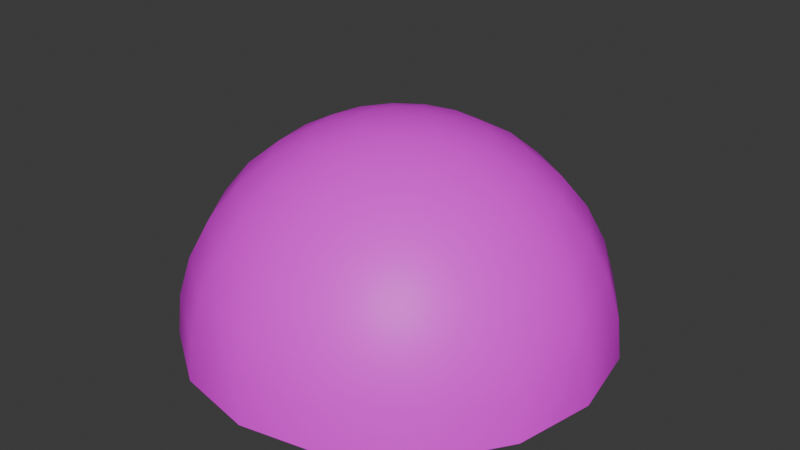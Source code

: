 # Source: dome.blend  (saved by Blender 4.5.88; exported with 4.5.12 LTS)
import bpy
from mathutils import Matrix  # noqa: F401  (used for matrix-valued properties, if any)

bpy.ops.wm.read_factory_settings(use_empty=True)
scene = bpy.context.scene
scene.name = 'Scene'

# ---- collections
col_collection = bpy.data.collections.new('Collection'); scene.collection.children.link(col_collection)

# ---- images (referenced by path relative to the original .blend; pixels are not part of the script)
import os
ASSET_DIR = os.environ.get("B2B_ASSET_DIR", "")  # directory of the original .blend (textures are referenced by path, not embedded)
HERE = os.path.dirname(os.path.abspath(__file__))  # packed textures are extracted next to this script under _unpacked/

def load_image(name, relpath, width, height, colorspace="sRGB"):
    """Load a texture the original file referenced (path relative to the .blend, or extracted next to this script)."""
    p = next((c for c in (os.path.join(HERE, relpath), os.path.join(ASSET_DIR, relpath)) if relpath and os.path.exists(c)), "")
    if p:
        img = bpy.data.images.load(p, check_existing=True)
        img.name = name
    else:  # same state as the original file: an image datablock whose file is absent (Cycles renders it pink)
        img = bpy.data.images.new(name, width, height)
        img.source = "FILE"
        img.filepath = "//" + (relpath or name)
    img.colorspace_settings.name = colorspace
    return img
img_space_png = load_image('space.png', 'space.png', 1024, 1024, 'sRGB')

# ---- materials (node trees are filled in below, after node groups)
mat_dome = bpy.data.materials.new('Dome')
mat_dome.alpha_threshold = 0.0
mat_dome.roughness = 0.5
mat_dome.line_color = (0.0, 0.0, 0.0, 1.0)

# ---- material node trees
mat_dome.use_nodes = True; mat_dome.node_tree.nodes.clear()
_N = mat_dome.node_tree.nodes; _L = mat_dome.node_tree.links
n0 = _N.new('ShaderNodeOutputMaterial'); n0.name = 'Material Output'; n0.location = (200, 100)
n1 = _N.new('ShaderNodeBsdfPrincipled'); n1.name = 'Principled BSDF'; n1.location = (-200, 100)
n1.inputs[3].default_value = 1.45
n2 = _N.new('ShaderNodeTexImage'); n2.name = 'Image Texture'; n2.location = (-490, 80)
n2.image = img_space_png
_L.new(n1.outputs[0], n0.inputs[0])
_L.new(n2.outputs[0], n1.inputs[0])
n0.is_active_output = True

# ---- world
world_world = bpy.data.worlds.new('World'); scene.world = world_world
world_world.use_nodes = True; world_world.node_tree.nodes.clear()
_N = world_world.node_tree.nodes; _L = world_world.node_tree.links
n0 = _N.new('ShaderNodeOutputWorld'); n0.name = 'World Output'; n0.location = (200, 100)
n1 = _N.new('ShaderNodeBackground'); n1.name = 'Background'; n1.location = (-200, 100)
n1.inputs[0].default_value = (0.05088, 0.05088, 0.05088, 1.0)
_L.new(n1.outputs[0], n0.inputs[0])
n0.is_active_output = True
world_world.color = (0.05088, 0.05088, 0.05088)
world_world.sun_shadow_jitter_overblur = 0.0

# ---- meshes
me_dome = bpy.data.meshes.new('dome')
me_dome.from_pydata([(-0.3928, 0.3928, 0.8315), (-0.2706, 0.2706, 0.9239), (-0.1379, 0.1379, 0.9808), (-0.9239, 0.3827, 0.0), (-0.9061, 0.3753, 0.1951), (-0.8536, 0.3536, 0.3827), (-0.7682, 0.3182, 0.5556), (-0.6533, 0.2706, 0.7071), (-0.5133, 0.2126, 0.8315), (-0.3536, 0.1464, 0.9239), (-0.1802, 0.07466, 0.9808), (-1.0, 5.066e-07, 0.0), (-0.9808, 3.874e-07, 0.1951), (-0.9239, 3.576e-07, 0.3827), (-0.8315, 3.278e-07, 0.5556), (-0.7071, 3.278e-07, 0.7071), (-0.5556, 1.937e-07, 0.8315), (-0.3827, 1.788e-07, 0.9239), (-0.1951, 8.196e-08, 0.9808), (0.0, 0.0, 1.0), (-0.9239, -0.3827, 0.0), (-0.9061, -0.3753, 0.1951), (-0.8536, -0.3536, 0.3827), (-0.7682, -0.3182, 0.5556), (-0.6533, -0.2706, 0.7071), (-0.5133, -0.2126, 0.8315), (-0.3536, -0.1464, 0.9239), (-0.1802, -0.07466, 0.9808), (-0.7071, -0.7071, 0.0), (-0.6935, -0.6935, 0.1951), (-0.6533, -0.6533, 0.3827), (-0.5879, -0.5879, 0.5556), (-0.5, -0.5, 0.7071), (-0.3928, -0.3928, 0.8315), (-0.2706, -0.2706, 0.9239), (-0.1379, -0.1379, 0.9808), (-0.3827, -0.9239, 0.0), (-0.3753, -0.9061, 0.1951), (-0.3536, -0.8536, 0.3827), (-0.3182, -0.7682, 0.5556), (-0.2706, -0.6533, 0.7071), (-0.2126, -0.5133, 0.8315), (-0.1464, -0.3536, 0.9239), (-0.07466, -0.1802, 0.9808), (-3.576e-07, -1.0, 0.0), (-2.682e-07, -0.9808, 0.1951), (-2.384e-07, -0.9239, 0.3827), (-1.788e-07, -0.8315, 0.5556), (-2.235e-07, -0.7071, 0.7071), (-1.49e-07, -0.5556, 0.8315), (-1.192e-07, -0.3827, 0.9239), (-6.706e-08, -0.1951, 0.9808), (0.3827, -0.9239, 0.0), (0.3753, -0.9061, 0.1951), (0.3536, -0.8536, 0.3827), (0.3182, -0.7682, 0.5556), (0.2706, -0.6533, 0.7071), (0.2126, -0.5133, 0.8315), (0.1464, -0.3536, 0.9239), (0.07466, -0.1802, 0.9808), (0.7071, -0.7071, 0.0), (0.6935, -0.6935, 0.1951), (0.6533, -0.6533, 0.3827), (0.5879, -0.5879, 0.5556), (0.5, -0.5, 0.7071), (0.3928, -0.3928, 0.8315), (0.2706, -0.2706, 0.9239), (0.1379, -0.1379, 0.9808), (0.9239, -0.3827, 0.0), (0.9061, -0.3753, 0.1951), (0.8536, -0.3536, 0.3827), (0.7682, -0.3182, 0.5556), (0.6533, -0.2706, 0.7071), (0.5133, -0.2126, 0.8315), (0.3536, -0.1464, 0.9239), (0.1802, -0.07466, 0.9808), (1.0, -1.49e-07, 0.0), (0.9808, -1.49e-07, 0.1951), (0.9239, -1.192e-07, 0.3827), (0.8315, -8.941e-08, 0.5556), (0.7071, -8.941e-08, 0.7071), (0.5556, -7.451e-08, 0.8315), (0.3827, -4.47e-08, 0.9239), (0.1951, -5.215e-08, 0.9808), (0.9239, 0.3827, 0.0), (0.9061, 0.3753, 0.1951), (0.8536, 0.3536, 0.3827), (0.7682, 0.3182, 0.5556), (0.6533, 0.2706, 0.7071), (0.5133, 0.2126, 0.8315), (0.3536, 0.1464, 0.9239), (0.1802, 0.07466, 0.9808), (0.7071, 0.7071, 0.0), (0.6935, 0.6935, 0.1951), (0.6533, 0.6533, 0.3827), (0.5879, 0.5879, 0.5556), (0.5, 0.5, 0.7071), (0.3928, 0.3928, 0.8315), (0.2706, 0.2706, 0.9239), (0.1379, 0.1379, 0.9808), (0.3827, 0.9239, 0.0), (0.3753, 0.9061, 0.1951), (0.3536, 0.8536, 0.3827), (0.3182, 0.7682, 0.5556), (0.2706, 0.6533, 0.7071), (0.2126, 0.5133, 0.8315), (0.1464, 0.3536, 0.9239), (0.07466, 0.1802, 0.9808), (0.0, 0.9808, 0.1951), (0.0, 0.9239, 0.3827), (0.0, 0.7071, 0.7071), (0.0, 0.3827, 0.9239), (0.0, 0.1951, 0.9808), (-0.5, 0.5, 0.7071), (-0.5879, 0.5879, 0.5556), (-0.6533, 0.6533, 0.3827), (-0.6935, 0.6935, 0.1951), (-0.7071, 0.7071, 0.0), (-0.07466, 0.1802, 0.9808), (-0.1464, 0.3536, 0.9239), (-0.2126, 0.5133, 0.8315), (-0.2706, 0.6533, 0.7071), (-0.3182, 0.7682, 0.5556), (-0.3536, 0.8536, 0.3827), (-0.3753, 0.9061, 0.1951), (-0.3827, 0.9239, 0.0), (2.384e-07, 0.5556, 0.8315), (4.47e-07, 0.8315, 0.5556), (6.258e-07, 1.0, 0.0)], [], [(121, 110, 126, 120), (125, 128, 108, 124), (118, 112, 19), (116, 124, 123, 115), (117, 125, 124, 116), (113, 121, 120, 0), (0, 120, 119, 1), (122, 127, 110, 121), (6, 114, 113, 7), (7, 113, 0, 8), (8, 0, 1, 9), (9, 1, 2, 10), (10, 2, 19), (3, 117, 116, 4), (4, 116, 115, 5), (5, 115, 114, 6), (16, 8, 9, 17), (17, 9, 10, 18), (18, 10, 19), (11, 3, 4, 12), (12, 4, 5, 13), (13, 5, 6, 14), (14, 6, 7, 15), (15, 7, 8, 16), (25, 16, 17, 26), (26, 17, 18, 27), (27, 18, 19), (20, 11, 12, 21), (21, 12, 13, 22), (22, 13, 14, 23), (23, 14, 15, 24), (24, 15, 16, 25), (33, 25, 26, 34), (34, 26, 27, 35), (35, 27, 19), (28, 20, 21, 29), (29, 21, 22, 30), (30, 22, 23, 31), (31, 23, 24, 32), (32, 24, 25, 33), (42, 34, 35, 43), (43, 35, 19), (36, 28, 29, 37), (37, 29, 30, 38), (38, 30, 31, 39), (39, 31, 32, 40), (40, 32, 33, 41), (41, 33, 34, 42), (51, 43, 19), (44, 36, 37, 45), (45, 37, 38, 46), (46, 38, 39, 47), (47, 39, 40, 48), (48, 40, 41, 49), (49, 41, 42, 50), (50, 42, 43, 51), (52, 44, 45, 53), (53, 45, 46, 54), (54, 46, 47, 55), (55, 47, 48, 56), (56, 48, 49, 57), (57, 49, 50, 58), (58, 50, 51, 59), (59, 51, 19), (60, 52, 53, 61), (61, 53, 54, 62), (62, 54, 55, 63), (63, 55, 56, 64), (64, 56, 57, 65), (65, 57, 58, 66), (66, 58, 59, 67), (67, 59, 19), (68, 60, 61, 69), (69, 61, 62, 70), (70, 62, 63, 71), (71, 63, 64, 72), (72, 64, 65, 73), (73, 65, 66, 74), (74, 66, 67, 75), (75, 67, 19), (86, 78, 79, 87), (79, 71, 72, 80), (76, 68, 69, 77), (77, 69, 70, 78), (78, 70, 71, 79), (91, 83, 19), (84, 76, 77, 85), (85, 77, 78, 86), (90, 82, 83, 91), (96, 88, 89, 97), (97, 89, 90, 98), (98, 90, 91, 99), (80, 72, 73, 81), (87, 79, 80, 88), (88, 80, 81, 89), (89, 81, 82, 90), (81, 73, 74, 82), (99, 91, 19), (92, 84, 85, 93), (93, 85, 86, 94), (94, 86, 87, 95), (95, 87, 88, 96), (100, 92, 93, 101), (101, 93, 94, 102), (105, 97, 98, 106), (106, 98, 99, 107), (107, 99, 19), (111, 106, 107, 112), (82, 74, 75, 83), (102, 94, 95, 103), (103, 95, 96, 104), (104, 96, 97, 105), (83, 75, 19), (112, 107, 19), (128, 100, 101, 108), (108, 101, 102, 109), (109, 102, 103, 127), (127, 103, 104, 110), (110, 104, 105, 126), (126, 105, 106, 111), (115, 123, 122, 114), (2, 118, 19), (114, 122, 121, 113), (1, 119, 118, 2), (120, 126, 111, 119), (119, 111, 112, 118), (124, 108, 109, 123), (123, 109, 127, 122)])
me_dome.polygons.foreach_set('use_smooth', [True] * 128)
_uv = me_dome.uv_layers.new(name='UVMap')
_uv.uv.foreach_set('vector', [0.3193, 0.3798, 0.2879, 0.4525, 0.3415, 0.4643, 0.3642, 0.4101, 0.07264, 0.2134, 9.94e-05, 0.3937, 0.08881, 0.4109, 0.1492, 0.2638, 0.4482, 0.4666, 0.4407, 0.4843, 0.489, 0.4939, 0.2633, 0.151, 0.1492, 0.2638, 0.2146, 0.3079, 0.3057, 0.2163, 0.2119, 0.0744, 0.07264, 0.2134, 0.1492, 0.2638, 0.2633, 0.151, 0.3752, 0.3233, 0.3193, 0.3798, 0.3642, 0.4101, 0.406, 0.3691, 0.406, 0.3691, 0.3642, 0.4101, 0.4071, 0.4391, 0.4342, 0.4119, 0.2693, 0.346, 0.229, 0.4409, 0.2879, 0.4525, 0.3193, 0.3798, 0.4379, 0.2332, 0.3424, 0.2729, 0.3752, 0.3233, 0.4489, 0.2923, 0.4489, 0.2923, 0.3752, 0.3233, 0.406, 0.3691, 0.4598, 0.346, 0.4598, 0.346, 0.406, 0.3691, 0.4342, 0.4119, 0.4697, 0.397, 0.4697, 0.397, 0.4342, 0.4119, 0.4617, 0.4531, 0.4793, 0.4457, 0.4793, 0.4457, 0.4617, 0.4531, 0.489, 0.4939, 0.3935, 9.935e-05, 0.2119, 0.0744, 0.2633, 0.151, 0.4116, 0.09039, 0.4116, 0.09039, 0.2633, 0.151, 0.3057, 0.2163, 0.4256, 0.1668, 0.4256, 0.1668, 0.3057, 0.2163, 0.3424, 0.2729, 0.4379, 0.2332, 0.5187, 0.3462, 0.4598, 0.346, 0.4697, 0.397, 0.5082, 0.3969, 0.5082, 0.3969, 0.4697, 0.397, 0.4793, 0.4457, 0.4985, 0.4456, 0.4985, 0.4456, 0.4793, 0.4457, 0.489, 0.4939, 0.5891, 0.0008148, 0.3935, 9.935e-05, 0.4116, 0.09039, 0.5716, 0.09105, 0.5716, 0.09105, 0.4116, 0.09039, 0.4256, 0.1668, 0.5555, 0.1669, 0.5555, 0.1669, 0.4256, 0.1668, 0.4379, 0.2332, 0.5414, 0.233, 0.5414, 0.233, 0.4379, 0.2332, 0.4489, 0.2923, 0.5289, 0.292, 0.5289, 0.292, 0.4489, 0.2923, 0.4598, 0.346, 0.5187, 0.3462, 0.5727, 0.3689, 0.5187, 0.3462, 0.5082, 0.3969, 0.5438, 0.4115, 0.5438, 0.4115, 0.5082, 0.3969, 0.4985, 0.4456, 0.5163, 0.4529, 0.5163, 0.4529, 0.4985, 0.4456, 0.489, 0.4939, 0.7695, 0.07535, 0.5891, 0.0008148, 0.5716, 0.09105, 0.719, 0.1525, 0.719, 0.1525, 0.5716, 0.09105, 0.5555, 0.1669, 0.6764, 0.2162, 0.6764, 0.2162, 0.5555, 0.1669, 0.5414, 0.233, 0.6376, 0.2725, 0.6376, 0.2725, 0.5414, 0.233, 0.5289, 0.292, 0.6034, 0.3225, 0.6034, 0.3225, 0.5289, 0.292, 0.5187, 0.3462, 0.5727, 0.3689, 0.6148, 0.41, 0.5727, 0.3689, 0.5438, 0.4115, 0.5713, 0.4386, 0.5713, 0.4386, 0.5438, 0.4115, 0.5163, 0.4529, 0.5299, 0.4664, 0.5299, 0.4664, 0.5163, 0.4529, 0.489, 0.4939, 0.91, 0.213, 0.7695, 0.07535, 0.719, 0.1525, 0.8336, 0.2653, 0.8336, 0.2653, 0.719, 0.1525, 0.6764, 0.2162, 0.7674, 0.3095, 0.7674, 0.3095, 0.6764, 0.2162, 0.6376, 0.2725, 0.711, 0.3462, 0.711, 0.3462, 0.6376, 0.2725, 0.6034, 0.3225, 0.6604, 0.3792, 0.6604, 0.3792, 0.6034, 0.3225, 0.5727, 0.3689, 0.6148, 0.41, 0.5862, 0.4743, 0.5713, 0.4386, 0.5299, 0.4664, 0.5373, 0.4841, 0.5373, 0.4841, 0.5299, 0.4664, 0.489, 0.4939, 0.9862, 0.3956, 0.91, 0.213, 0.8336, 0.2653, 0.8953, 0.4147, 0.8953, 0.4147, 0.8336, 0.2653, 0.7674, 0.3095, 0.8183, 0.4296, 0.8183, 0.4296, 0.7674, 0.3095, 0.711, 0.3462, 0.7515, 0.4423, 0.7515, 0.4423, 0.711, 0.3462, 0.6604, 0.3792, 0.6917, 0.4536, 0.6917, 0.4536, 0.6604, 0.3792, 0.6148, 0.41, 0.6369, 0.4646, 0.6369, 0.4646, 0.6148, 0.41, 0.5713, 0.4386, 0.5862, 0.4743, 0.5374, 0.5034, 0.5373, 0.4841, 0.489, 0.4939, 0.9877, 0.5926, 0.9862, 0.3956, 0.8953, 0.4147, 0.8957, 0.5759, 0.8957, 0.5759, 0.8953, 0.4147, 0.8183, 0.4296, 0.8196, 0.5611, 0.8196, 0.5611, 0.8183, 0.4296, 0.7515, 0.4423, 0.7526, 0.5478, 0.7526, 0.5478, 0.7515, 0.4423, 0.6917, 0.4536, 0.6922, 0.5349, 0.6922, 0.5349, 0.6917, 0.4536, 0.6369, 0.4646, 0.6374, 0.5234, 0.6374, 0.5234, 0.6369, 0.4646, 0.5862, 0.4743, 0.5864, 0.5131, 0.5864, 0.5131, 0.5862, 0.4743, 0.5373, 0.4841, 0.5374, 0.5034, 0.9153, 0.7786, 0.9877, 0.5926, 0.8957, 0.5759, 0.835, 0.7271, 0.835, 0.7271, 0.8957, 0.5759, 0.8196, 0.5611, 0.7684, 0.6837, 0.7684, 0.6837, 0.8196, 0.5611, 0.7526, 0.5478, 0.7105, 0.6443, 0.7105, 0.6443, 0.7526, 0.5478, 0.6922, 0.5349, 0.6607, 0.6096, 0.6607, 0.6096, 0.6922, 0.5349, 0.6374, 0.5234, 0.6149, 0.5781, 0.6149, 0.5781, 0.6374, 0.5234, 0.5864, 0.5131, 0.5717, 0.5491, 0.5717, 0.5491, 0.5864, 0.5131, 0.5374, 0.5034, 0.5301, 0.5212, 0.5301, 0.5212, 0.5374, 0.5034, 0.489, 0.4939, 0.7723, 0.9274, 0.9153, 0.7786, 0.835, 0.7271, 0.7173, 0.8434, 0.7173, 0.8434, 0.835, 0.7271, 0.7684, 0.6837, 0.6728, 0.7769, 0.6728, 0.7769, 0.7684, 0.6837, 0.7105, 0.6443, 0.6359, 0.7184, 0.6359, 0.7184, 0.7105, 0.6443, 0.6607, 0.6096, 0.6031, 0.6668, 0.6031, 0.6668, 0.6607, 0.6096, 0.6149, 0.5781, 0.5729, 0.6199, 0.5729, 0.6199, 0.6149, 0.5781, 0.5717, 0.5491, 0.544, 0.5764, 0.544, 0.5764, 0.5717, 0.5491, 0.5301, 0.5212, 0.5165, 0.5348, 0.5165, 0.5348, 0.5301, 0.5212, 0.489, 0.4939, 0.5778, 0.9999, 0.7723, 0.9274, 0.7173, 0.8434, 0.5631, 0.9052, 0.5631, 0.9052, 0.7173, 0.8434, 0.6728, 0.7769, 0.549, 0.8248, 0.549, 0.8248, 0.6728, 0.7769, 0.6359, 0.7184, 0.538, 0.7574, 0.538, 0.7574, 0.6359, 0.7184, 0.6031, 0.6668, 0.5277, 0.6974, 0.5277, 0.6974, 0.6031, 0.6668, 0.5729, 0.6199, 0.5179, 0.6425, 0.5179, 0.6425, 0.5729, 0.6199, 0.544, 0.5764, 0.5082, 0.5914, 0.5082, 0.5914, 0.544, 0.5764, 0.5165, 0.5348, 0.4987, 0.5422, 0.4987, 0.5422, 0.5165, 0.5348, 0.489, 0.4939, 0.2985, 0.7679, 0.417, 0.8229, 0.433, 0.7559, 0.338, 0.7136, 0.433, 0.7559, 0.538, 0.7574, 0.5277, 0.6974, 0.4467, 0.6965, 0.3767, 0.9898, 0.5778, 0.9999, 0.5631, 0.9052, 0.3993, 0.8987, 0.3993, 0.8987, 0.5631, 0.9052, 0.549, 0.8248, 0.417, 0.8229, 0.417, 0.8229, 0.549, 0.8248, 0.538, 0.7574, 0.433, 0.7559, 0.4616, 0.5349, 0.4794, 0.5423, 0.489, 0.4939, 0.1977, 0.9062, 0.3767, 0.9898, 0.3993, 0.8987, 0.2524, 0.8322, 0.2524, 0.8322, 0.3993, 0.8987, 0.417, 0.8229, 0.2985, 0.7679, 0.4335, 0.5761, 0.4693, 0.5914, 0.4794, 0.5423, 0.4616, 0.5349, 0.317, 0.6064, 0.3723, 0.6647, 0.4045, 0.6192, 0.3633, 0.577, 0.3633, 0.577, 0.4045, 0.6192, 0.4335, 0.5761, 0.4066, 0.5485, 0.4066, 0.5485, 0.4335, 0.5761, 0.4616, 0.5349, 0.4481, 0.5212, 0.4467, 0.6965, 0.5277, 0.6974, 0.5179, 0.6425, 0.4588, 0.6423, 0.338, 0.7136, 0.433, 0.7559, 0.4467, 0.6965, 0.3723, 0.6647, 0.3723, 0.6647, 0.4467, 0.6965, 0.4588, 0.6423, 0.4045, 0.6192, 0.4045, 0.6192, 0.4588, 0.6423, 0.4693, 0.5914, 0.4335, 0.5761, 0.4588, 0.6423, 0.5179, 0.6425, 0.5082, 0.5914, 0.4693, 0.5914, 0.4481, 0.5212, 0.4616, 0.5349, 0.489, 0.4939, 0.06692, 0.7625, 0.1977, 0.9062, 0.2524, 0.8322, 0.1441, 0.7152, 0.1441, 0.7152, 0.2524, 0.8322, 0.2985, 0.7679, 0.2084, 0.6748, 0.2084, 0.6748, 0.2985, 0.7679, 0.338, 0.7136, 0.266, 0.6393, 0.266, 0.6393, 0.338, 0.7136, 0.3723, 0.6647, 0.317, 0.6064, 9.942e-05, 0.5841, 0.06692, 0.7625, 0.1441, 0.7152, 0.08564, 0.5686, 0.08564, 0.5686, 0.1441, 0.7152, 0.2084, 0.6748, 0.1628, 0.5546, 0.3411, 0.5228, 0.3633, 0.577, 0.4066, 0.5485, 0.3917, 0.5129, 0.3917, 0.5129, 0.4066, 0.5485, 0.4481, 0.5212, 0.4407, 0.5035, 0.4407, 0.5035, 0.4481, 0.5212, 0.489, 0.4939, 0.3921, 0.4743, 0.3917, 0.5129, 0.4407, 0.5035, 0.4407, 0.4843, 0.4693, 0.5914, 0.5082, 0.5914, 0.4987, 0.5422, 0.4794, 0.5423, 0.1628, 0.5546, 0.2084, 0.6748, 0.266, 0.6393, 0.2284, 0.5434, 0.2284, 0.5434, 0.266, 0.6393, 0.317, 0.6064, 0.2867, 0.5324, 0.2867, 0.5324, 0.317, 0.6064, 0.3633, 0.577, 0.3411, 0.5228, 0.4794, 0.5423, 0.4987, 0.5422, 0.489, 0.4939, 0.4407, 0.4843, 0.4407, 0.5035, 0.489, 0.4939, 9.94e-05, 0.3937, 9.942e-05, 0.5841, 0.08564, 0.5686, 0.08881, 0.4109, 0.08881, 0.4109, 0.08564, 0.5686, 0.1628, 0.5546, 0.1631, 0.4262, 0.1631, 0.4262, 0.1628, 0.5546, 0.2284, 0.5434, 0.229, 0.4409, 0.229, 0.4409, 0.2284, 0.5434, 0.2867, 0.5324, 0.2879, 0.4525, 0.2879, 0.4525, 0.2867, 0.5324, 0.3411, 0.5228, 0.3415, 0.4643, 0.3415, 0.4643, 0.3411, 0.5228, 0.3917, 0.5129, 0.3921, 0.4743, 0.3057, 0.2163, 0.2146, 0.3079, 0.2693, 0.346, 0.3424, 0.2729, 0.4617, 0.4531, 0.4482, 0.4666, 0.489, 0.4939, 0.3424, 0.2729, 0.2693, 0.346, 0.3193, 0.3798, 0.3752, 0.3233, 0.4342, 0.4119, 0.4071, 0.4391, 0.4482, 0.4666, 0.4617, 0.4531, 0.3642, 0.4101, 0.3415, 0.4643, 0.3921, 0.4743, 0.4071, 0.4391, 0.4071, 0.4391, 0.3921, 0.4743, 0.4407, 0.4843, 0.4482, 0.4666, 0.1492, 0.2638, 0.08881, 0.4109, 0.1631, 0.4262, 0.2146, 0.3079, 0.2146, 0.3079, 0.1631, 0.4262, 0.229, 0.4409, 0.2693, 0.346])
me_dome.materials.append(mat_dome)
me_dome.update()

# ---- objects
ob_dome = bpy.data.objects.new('dome', me_dome)

# ---- transforms, parenting, visibility, modifiers, constraints
ob_dome.location = (0.0, 0.0, 0.0)

# ---- collection membership
col_collection.objects.link(ob_dome)

# ---- scene / render settings (as saved in the file)
scene.frame_start = 1; scene.frame_end = 250; scene.frame_set(1)
scene.render.engine = 'BLENDER_EEVEE_NEXT'
bpy.context.view_layer.update()

# ---- added for rendering (the .blend has no active camera and no usable light): camera, sun
cam_auto = bpy.data.cameras.new('AutoCamera')
cam_auto.lens = 50.0
cam_auto.sensor_width = 36.0
cam_auto.clip_end = 1000.0
ob_auto_camera = bpy.data.objects.new('AutoCamera', cam_auto)
scene.collection.objects.link(ob_auto_camera)
ob_auto_camera.location = (2.77567, -3.33081, 2.72054)
ob_auto_camera.rotation_euler = (1.09748, -7.21219e-08, 0.694738)
scene.camera = ob_auto_camera
light_auto_sun = bpy.data.lights.new('AutoSun', 'SUN')
light_auto_sun.energy = 3.0
light_auto_sun.angle = 0.0523599
ob_auto_sun = bpy.data.objects.new('AutoSun', light_auto_sun)
scene.collection.objects.link(ob_auto_sun)
ob_auto_sun.rotation_euler = (0.872665, 0.174533, 0.523599)
bpy.context.view_layer.update()
